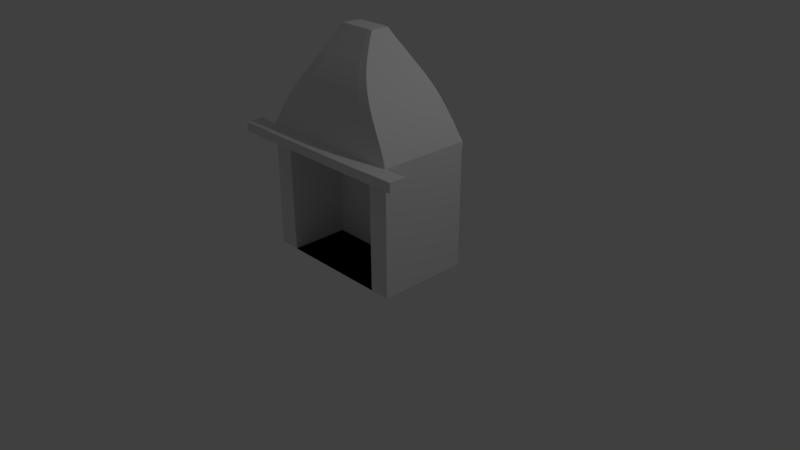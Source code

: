 # Source: fireplace.blend  (saved by Blender 2.79.0; exported with 4.5.12 LTS)
import bpy
from mathutils import Matrix  # noqa: F401  (used for matrix-valued properties, if any)

bpy.ops.wm.read_factory_settings(use_empty=True)
scene = bpy.context.scene
scene.name = 'Scene'

# ---- collections
col_collection_1 = bpy.data.collections.new('Collection 1'); scene.collection.children.link(col_collection_1)

# ---- world
world_world = bpy.data.worlds.new('World'); scene.world = world_world
world_world.color = (0.05088, 0.05088, 0.05088)
world_world.use_sun_shadow = False
world_world.sun_shadow_jitter_overblur = 0.0
world_world.cycles.sampling_method = 'MANUAL'

# ---- cameras
cam_camera = bpy.data.cameras.new('Camera')
cam_camera.clip_end = 100.0
cam_camera.lens = 35.0
cam_camera.sensor_width = 32.0
cam_camera.sensor_height = 18.0
cam_camera.ortho_scale = 7.314
cam_camera.dof.focus_distance = 0.0
cam_camera.dof.aperture_fstop = 128.0

# ---- lights
light_lamp = bpy.data.lights.new('Lamp', 'POINT')
light_lamp.transmission_factor = 0.0
light_lamp.cutoff_distance = 30.0
light_lamp.energy = 100.0
light_lamp.shadow_buffer_clip_start = 1.001
light_lamp.shadow_soft_size = 0.1
light_lamp.shadow_maximum_resolution = 0.006
light_lamp.use_absolute_resolution = True

# ---- meshes
me_cube_001 = bpy.data.meshes.new('Cube.001')
me_cube_001.from_pydata([(1.011, 0.5959, 1.665), (1.011, 0.5835, 0.02881), (1.011, -0.6314, 1.665), (1.011, -0.619, 0.02881), (-0.989, 0.5956, 1.665), (-0.989, 0.5835, 0.02881), (-0.989, -0.6311, 1.665), (-0.989, -0.619, 0.02881), (0.7475, -0.6493, 1.666), (0.7482, -0.619, 0.02881), (0.7475, 0.6138, 1.666), (0.7482, 0.5835, 0.02881), (-0.7109, -0.65, 1.666), (-0.7117, 0.5835, 0.02881), (-0.7117, -0.619, 0.02881), (-0.7109, 0.6144, 1.666), (1.011, 0.5856, 1.54), (-0.989, 0.5855, 1.54), (-0.989, -0.621, 1.54), (1.011, -0.6212, 1.54), (0.7482, -0.6306, 1.54), (0.7482, 0.595, 1.54), (-0.7117, 0.5954, 1.54), (-0.7117, -0.631, 1.54), (-0.7117, 0.1483, 0.02881), (0.7482, 0.1483, 0.02881), (0.7482, 0.1567, 1.54), (-0.7116, 0.1569, 1.54), (-0.1766, -0.1426, 2.966), (-0.2448, -0.1403, 2.961), (0.2717, 0.1048, 2.961), (0.2717, -0.1403, 2.961), (-0.2448, 0.1048, 2.961), (0.2071, 0.1068, 2.966), (0.2071, -0.1424, 2.966), (-0.1766, 0.107, 2.966), (0.7475, -0.6493, 1.666), (-0.7109, -0.65, 1.666), (0.7482, -0.6306, 1.54), (-0.7117, -0.631, 1.54), (-0.7117, -0.8567, 1.665), (-0.989, -0.8436, 1.665), (-0.989, -0.8402, 1.54), (1.011, -0.8437, 1.665), (0.7482, -0.8562, 1.665), (1.011, -0.8402, 1.54), (0.7482, -0.8433, 1.54), (-0.7117, -0.8435, 1.54), (0.7482, -0.8562, 1.665), (-0.7117, -0.8567, 1.665), (0.7482, -0.8433, 1.54), (-0.7117, -0.8435, 1.54), (-1.287, -0.619, 1.54), (-1.287, -0.6192, 1.665), (-1.287, -0.8402, 1.665), (-1.287, -0.8402, 1.54), (1.313, -0.6192, 1.665), (1.313, -0.619, 1.54), (1.313, -0.8402, 1.665), (1.313, -0.8402, 1.54), (-0.2736, -0.1934, 2.875), (-0.3069, -0.245, 2.796), (-0.3442, -0.2955, 2.72), (-0.3814, -0.3414, 2.643), (-0.4246, -0.3867, 2.564), (-0.4795, -0.4339, 2.478), (-0.5452, -0.4794, 2.381), (-0.6199, -0.5191, 2.272), (-0.7005, -0.5504, 2.153), (-0.7831, -0.5735, 2.027), (-0.8627, -0.592, 1.899), (-0.9333, -0.6103, 1.775), (-0.6638, -0.6323, 1.786), (-0.6088, -0.6149, 1.913), (-0.5503, -0.594, 2.042), (-0.4917, -0.5661, 2.166), (-0.4361, -0.5299, 2.281), (-0.3856, -0.4868, 2.385), (-0.3419, -0.4403, 2.478), (-0.3058, -0.3939, 2.563), (-0.2756, -0.3479, 2.642), (-0.2451, -0.2967, 2.72), (-0.2211, -0.2483, 2.797), (-0.1976, -0.1965, 2.878), (0.7, -0.6317, 1.785), (0.6445, -0.6142, 1.913), (0.5853, -0.5934, 2.042), (0.526, -0.5656, 2.166), (0.4696, -0.5294, 2.281), (0.4183, -0.4864, 2.385), (0.3739, -0.4399, 2.479), (0.3374, -0.3934, 2.563), (0.3073, -0.3479, 2.642), (0.2764, -0.2967, 2.72), (0.2519, -0.248, 2.797), (0.2283, -0.1962, 2.878), (-0.2736, 0.1578, 2.875), (-0.3069, 0.2095, 2.796), (-0.3442, 0.2599, 2.72), (-0.3814, 0.3059, 2.643), (-0.4246, 0.3512, 2.564), (-0.4795, 0.3983, 2.478), (-0.5452, 0.4438, 2.381), (-0.6199, 0.4836, 2.272), (-0.7005, 0.5148, 2.153), (-0.7831, 0.538, 2.027), (-0.8627, 0.5564, 1.899), (-0.9333, 0.5748, 1.775), (-0.6638, 0.5968, 1.786), (-0.6088, 0.5794, 1.913), (-0.5503, 0.5585, 2.042), (-0.4917, 0.5305, 2.166), (-0.4361, 0.4943, 2.281), (-0.3856, 0.4513, 2.385), (-0.3419, 0.4048, 2.478), (-0.3058, 0.3584, 2.563), (-0.2756, 0.3124, 2.642), (-0.2451, 0.2612, 2.72), (-0.2211, 0.2128, 2.797), (-0.1976, 0.1609, 2.878), (0.2283, 0.1607, 2.878), (0.2519, 0.2125, 2.797), (0.2764, 0.2612, 2.72), (0.3073, 0.3124, 2.642), (0.3374, 0.3578, 2.563), (0.3739, 0.4043, 2.479), (0.4183, 0.4509, 2.385), (0.4696, 0.4939, 2.281), (0.526, 0.53, 2.166), (0.5853, 0.5578, 2.042), (0.6445, 0.5787, 1.913), (0.7, 0.5961, 1.785), (0.9556, -0.6108, 1.775), (0.8853, -0.5924, 1.899), (0.8062, -0.574, 2.027), (0.7242, -0.5507, 2.154), (0.6441, -0.5193, 2.273), (0.57, -0.4795, 2.381), (0.5047, -0.434, 2.478), (0.4501, -0.3868, 2.564), (0.4073, -0.3415, 2.643), (0.3703, -0.2955, 2.72), (0.3333, -0.245, 2.796), (0.3002, -0.1934, 2.875), (0.3002, 0.1578, 2.875), (0.3333, 0.2095, 2.796), (0.3703, 0.2599, 2.72), (0.4073, 0.3059, 2.643), (0.4501, 0.3512, 2.564), (0.5047, 0.3984, 2.478), (0.57, 0.444, 2.381), (0.6441, 0.4838, 2.273), (0.7242, 0.5152, 2.154), (0.8062, 0.5384, 2.027), (0.8853, 0.5569, 1.899), (0.9556, 0.5752, 1.775), (-0.1766, -0.1426, 2.966), (-0.2448, -0.1403, 2.961), (0.2717, 0.1048, 2.961), (0.2717, -0.1403, 2.961), (-0.2448, 0.1048, 2.961), (0.2071, 0.1068, 2.966), (0.2071, -0.1424, 2.966), (-0.1766, 0.107, 2.966)], [], [(21, 10, 0, 16), (96, 60, 29, 32), (18, 6, 4, 17), (36, 37, 49, 48), (16, 0, 2, 19), (11, 1, 3, 9), (13, 11, 9, 14), (12, 6, 41, 40), (83, 95, 34, 28), (22, 15, 10, 21), (17, 4, 15, 22), (5, 13, 14, 7), (8, 12, 37, 36), (60, 83, 28, 29), (20, 23, 27, 26), (5, 17, 22, 13), (13, 22, 21, 11), (3, 19, 20, 9), (1, 16, 19, 3), (14, 23, 18, 7), (7, 18, 17, 5), (11, 21, 16, 1), (25, 26, 27, 24), (9, 20, 26, 25), (23, 14, 24, 27), (14, 9, 25, 24), (31, 30, 158, 159), (30, 33, 161, 158), (33, 35, 163, 161), (120, 119, 35, 33), (119, 96, 32, 35), (95, 143, 31, 34), (144, 120, 33, 30), (143, 144, 30, 31), (39, 38, 50, 51), (23, 20, 38, 39), (41, 6, 53, 54), (38, 20, 46, 50), (47, 40, 41, 42), (45, 43, 44, 46), (50, 48, 49, 51), (46, 44, 48, 50), (40, 47, 51, 49), (23, 39, 51, 47), (18, 23, 47, 42), (45, 19, 57, 59), (37, 12, 40, 49), (8, 36, 48, 44), (20, 19, 45, 46), (2, 8, 44, 43), (53, 52, 55, 54), (6, 18, 52, 53), (18, 42, 55, 52), (42, 41, 54, 55), (57, 56, 58, 59), (43, 45, 59, 58), (19, 2, 56, 57), (2, 43, 58, 56), (2, 0, 155, 132), (132, 155, 154, 133), (133, 154, 153, 134), (134, 153, 152, 135), (135, 152, 151, 136), (136, 151, 150, 137), (137, 150, 149, 138), (138, 149, 148, 139), (139, 148, 147, 140), (140, 147, 146, 141), (141, 146, 145, 142), (142, 145, 144, 143), (0, 10, 131, 155), (155, 131, 130, 154), (154, 130, 129, 153), (153, 129, 128, 152), (152, 128, 127, 151), (151, 127, 126, 150), (150, 126, 125, 149), (149, 125, 124, 148), (148, 124, 123, 147), (147, 123, 122, 146), (146, 122, 121, 145), (145, 121, 120, 144), (8, 2, 132, 84), (84, 132, 133, 85), (85, 133, 134, 86), (86, 134, 135, 87), (87, 135, 136, 88), (88, 136, 137, 89), (89, 137, 138, 90), (90, 138, 139, 91), (91, 139, 140, 92), (92, 140, 141, 93), (93, 141, 142, 94), (94, 142, 143, 95), (15, 4, 107, 108), (108, 107, 106, 109), (109, 106, 105, 110), (110, 105, 104, 111), (111, 104, 103, 112), (112, 103, 102, 113), (113, 102, 101, 114), (114, 101, 100, 115), (115, 100, 99, 116), (116, 99, 98, 117), (117, 98, 97, 118), (118, 97, 96, 119), (10, 15, 108, 131), (131, 108, 109, 130), (130, 109, 110, 129), (129, 110, 111, 128), (128, 111, 112, 127), (127, 112, 113, 126), (126, 113, 114, 125), (125, 114, 115, 124), (124, 115, 116, 123), (123, 116, 117, 122), (122, 117, 118, 121), (121, 118, 119, 120), (6, 12, 72, 71), (71, 72, 73, 70), (70, 73, 74, 69), (69, 74, 75, 68), (68, 75, 76, 67), (67, 76, 77, 66), (66, 77, 78, 65), (65, 78, 79, 64), (64, 79, 80, 63), (63, 80, 81, 62), (62, 81, 82, 61), (61, 82, 83, 60), (12, 8, 84, 72), (72, 84, 85, 73), (73, 85, 86, 74), (74, 86, 87, 75), (75, 87, 88, 76), (76, 88, 89, 77), (77, 89, 90, 78), (78, 90, 91, 79), (79, 91, 92, 80), (80, 92, 93, 81), (81, 93, 94, 82), (82, 94, 95, 83), (4, 6, 71, 107), (107, 71, 70, 106), (106, 70, 69, 105), (105, 69, 68, 104), (104, 68, 67, 103), (103, 67, 66, 102), (102, 66, 65, 101), (101, 65, 64, 100), (100, 64, 63, 99), (99, 63, 62, 98), (98, 62, 61, 97), (97, 61, 60, 96), (163, 160, 157, 156), (158, 161, 162, 159), (161, 163, 156, 162), (35, 32, 160, 163), (34, 31, 159, 162), (32, 29, 157, 160), (29, 28, 156, 157), (28, 34, 162, 156)])
me_cube_001.use_remesh_preserve_volume = False
me_cube_001.use_remesh_preserve_attributes = False
me_cube_001.use_mirror_vertex_groups = False
me_cube_001.update()

# ---- objects
ob_chimney = bpy.data.objects.new('Chimney', me_cube_001)
ob_lamp = bpy.data.objects.new('Lamp', light_lamp)
ob_camera = bpy.data.objects.new('Camera', cam_camera)

# ---- transforms, parenting, visibility, modifiers, constraints
ob_chimney.location = (0.0, 0.0, 0.0)
ob_chimney.lineart.crease_threshold = 0.0
ob_lamp.location = (4.076, 1.005, 5.904)
ob_lamp.rotation_euler = (0.6503, 0.05522, 1.866)
ob_lamp.lock_rotations_4d = False
ob_lamp.empty_display_type = 'ARROWS'
ob_lamp.color = (0.0, 0.0, 0.0, 0.0)
ob_lamp.lineart.crease_threshold = 0.0
ob_camera.location = (7.481, -6.508, 5.344)
ob_camera.rotation_euler = (1.109, 0.0, 0.8149)
ob_camera.lock_rotations_4d = False
ob_camera.empty_display_type = 'ARROWS'
ob_camera.color = (0.0, 0.0, 0.0, 0.0)
ob_camera.display_type = 'WIRE'
ob_camera.lineart.crease_threshold = 0.0

# ---- collection membership
col_collection_1.objects.link(ob_chimney)
col_collection_1.objects.link(ob_lamp)
col_collection_1.objects.link(ob_camera)

# ---- scene / render settings (as saved in the file)
scene.camera = ob_camera
scene.frame_start = 1; scene.frame_end = 250; scene.frame_set(1)
scene.render.engine = 'BLENDER_EEVEE_NEXT'
scene.render.resolution_percentage = 50
scene.render.dither_intensity = 0.0
scene.cycles.use_denoising = False
scene.cycles.samples = 128
scene.cycles.sampling_pattern = 'TABULATED_SOBOL'
scene.cycles.use_adaptive_sampling = False
scene.cycles.use_light_tree = False
scene.cycles.blur_glossy = 0.0
scene.cycles.sample_clamp_indirect = 0.0
scene.view_settings.view_transform = 'Standard'
bpy.context.view_layer.update()
